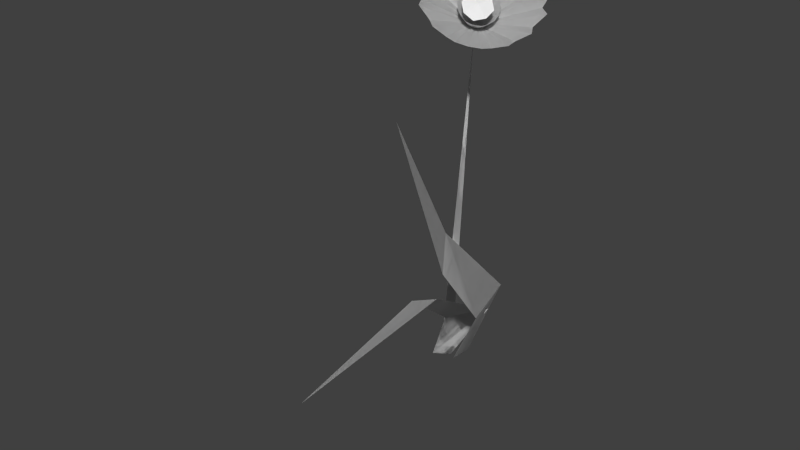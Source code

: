 # Source: flower.blend  (saved by Blender 2.79.0; exported with 4.5.12 LTS)
import bpy
from mathutils import Matrix  # noqa: F401  (used for matrix-valued properties, if any)

bpy.ops.wm.read_factory_settings(use_empty=True)
scene = bpy.context.scene
scene.name = 'Scene'

# ---- collections
col_collection_1 = bpy.data.collections.new('Collection 1'); scene.collection.children.link(col_collection_1)

# ---- materials (node trees are filled in below, after node groups)
mat_grass = bpy.data.materials.new('grass')
mat_grass.alpha_threshold = 0.0
mat_grass.use_transparent_shadow = False
mat_grass.roughness = 0.5
mat_flowerpetals = bpy.data.materials.new('flowerpetals')
mat_flowerpetals.alpha_threshold = 0.0
mat_flowerpetals.use_transparent_shadow = False
mat_flowerpetals.roughness = 0.5

# ---- node groups
ng_auto_smooth = bpy.data.node_groups.new('Auto Smooth', 'GeometryNodeTree')
_s = ng_auto_smooth.interface.new_socket(name='Geometry', in_out='OUTPUT', socket_type='NodeSocketGeometry')
_s = ng_auto_smooth.interface.new_socket(name='Geometry', in_out='INPUT', socket_type='NodeSocketGeometry')
_s = ng_auto_smooth.interface.new_socket(name='Angle', in_out='INPUT', socket_type='NodeSocketFloat')
_s.subtype = 'ANGLE'
_s.min_value = 0.0
_s.max_value = 3.142
ng_auto_smooth.is_modifier = True
_N = ng_auto_smooth.nodes; _L = ng_auto_smooth.links
n0 = _N.new('NodeGroupOutput'); n0.name = 'Group Output'; n0.location = (480, -100)
n1 = _N.new('NodeGroupInput'); n1.name = 'Group Input'; n1.location = (-420, -300)
n2 = _N.new('NodeGroupInput'); n2.name = 'Group Input.001'; n2.location = (-60, -100)
n3 = _N.new('GeometryNodeSetShadeSmooth'); n3.name = 'Set Shade Smooth'; n3.location = (120, -100)
n3.domain = 'EDGE'
n4 = _N.new('GeometryNodeSetShadeSmooth'); n4.name = 'Set Shade Smooth.001'; n4.location = (300, -100)
n5 = _N.new('GeometryNodeInputMeshEdgeAngle'); n5.name = 'Edge Angle'; n5.location = (-420, -220)
n6 = _N.new('GeometryNodeInputEdgeSmooth'); n6.name = 'Is Edge Smooth'; n6.location = (-60, -160)
n7 = _N.new('GeometryNodeInputShadeSmooth'); n7.name = 'Is Face Smooth'; n7.location = (-240, -340)
n8 = _N.new('FunctionNodeBooleanMath'); n8.name = 'Boolean Math'; n8.location = (-60, -220)
n9 = _N.new('FunctionNodeCompare'); n9.name = 'Compare'; n9.location = (-240, -180)
n9.operation = 'LESS_EQUAL'
_L.new(n5.outputs[0], n9.inputs[0])
_L.new(n4.outputs[0], n0.inputs[0])
_L.new(n1.outputs[1], n9.inputs[1])
_L.new(n9.outputs[0], n8.inputs[0])
_L.new(n7.outputs[0], n8.inputs[1])
_L.new(n2.outputs[0], n3.inputs[0])
_L.new(n6.outputs[0], n3.inputs[1])
_L.new(n3.outputs[0], n4.inputs[0])
_L.new(n8.outputs[0], n3.inputs[2])
n0.is_active_output = True

# ---- material node trees

# ---- world
world_world = bpy.data.worlds.new('World'); scene.world = world_world
world_world.color = (0.05088, 0.05088, 0.05088)
world_world.use_sun_shadow = False
world_world.sun_shadow_jitter_overblur = 0.0
world_world.cycles.sampling_method = 'NONE'
world_world.cycles.sample_map_resolution = 256

# ---- meshes
me_flower = bpy.data.meshes.new('flower')
me_flower.from_pydata([(0.215, -0.1765, 1.921), (0.323, -0.06005, 1.932), (0.2687, -0.2161, 1.869), (0.2856, -0.06847, 1.968), (0.3339, -0.1704, 1.841), (0.217, -0.1425, 1.961), (0.3627, -0.08103, 1.904), (0.2285, -0.1957, 1.897), (0.2994, -0.2087, 1.853), (0.2559, -0.08653, 1.976), (0.3527, -0.1434, 1.848), (0.2212, -0.122, 1.958), (0.2136, -0.1718, 1.942), (0.3434, -0.06549, 1.93), (0.2509, -0.2053, 1.874), (0.2951, -0.06149, 1.951), (0.3291, -0.1906, 1.846), (0.2318, -0.1125, 1.973), (0.3614, -0.1148, 1.863), (0.3589, -0.08889, 1.885), (0.2223, -0.1961, 1.917), (0.3163, -0.06108, 1.952), (0.2788, -0.2039, 1.855), (0.266, -0.07377, 1.962), (0.3532, -0.1646, 1.848), (0.2125, -0.1506, 1.942), (0.3454, -0.06967, 1.909), (0.2416, -0.2117, 1.892), (0.3079, -0.1916, 1.844), (0.24, -0.09502, 1.965), (0.368, -0.1347, 1.86), (0.3714, -0.1053, 1.88), (0.1853, -0.0462, 1.785), (0.1883, -0.05168, 1.778), (0.1953, -0.05426, 1.772), (0.2061, -0.0261, 1.785), (0.2033, -0.05091, 1.768), (0.1954, -0.02869, 1.791), (0.2134, -0.03642, 1.772), (0.2089, -0.02682, 1.783), (0.2009, -0.05291, 1.769), (0.1984, -0.02737, 1.79), (0.1905, -0.03269, 1.791), (0.2107, -0.04489, 1.768), (0.2129, -0.03154, 1.776), (0.1925, -0.0535, 1.774), (0.193, -0.03066, 1.792), (0.2082, -0.0469, 1.768), (0.2134, -0.03943, 1.771), (0.1853, -0.04318, 1.787), (0.1869, -0.05063, 1.781), (0.2009, -0.02637, 1.788), (0.2117, -0.04181, 1.769), (0.1859, -0.04085, 1.789), (0.1858, -0.04806, 1.783), (0.214, -0.03408, 1.774), (0.2103, -0.02791, 1.781), (0.204, -0.02602, 1.787), (0.2063, -0.04962, 1.768), (0.1869, -0.03778, 1.79), (0.2124, -0.02965, 1.779), (0.1904, -0.05346, 1.776), (0.1978, -0.05323, 1.77), (0.1886, -0.03539, 1.791), (0.0923, 0.01682, 0.0277), (0.09955, 0.1301, 0.02487), (0.6349, -1.073, 1.778), (0.6089, -0.7642, 1.042), (0.381, -0.2085, 0.4854), (0.3478, 0.03171, 0.5434), (0.5166, -0.6285, 1.138), (-0.04107, 0.02027, -3.725e-09), (0.03535, 0.07028, -3.725e-09), (0.4742, -1.427, 0.7382), (0.3022, -0.575, 0.7168), (0.09546, -0.06155, 0.3058), (0.2731, 0.0465, 0.376), (0.4403, -0.5806, 0.7812), (0.00414, 0.1237, -3.725e-09), (-0.02424, 0.06692, -3.725e-09), (0.1995, -0.03997, 1.78), (0.1995, -0.03997, 1.78), (0.4483, 0.01236, 2.068), (0.4438, 0.00902, 2.148), (0.3688, 0.008259, 2.122), (0.3517, -0.01314, 2.196), (0.2857, -0.02676, 2.154), (0.2628, -0.0673, 2.219), (0.2117, -0.08737, 2.161), (0.1905, -0.1452, 2.211), (0.1582, -0.1643, 2.141), (0.146, -0.2351, 2.175), (0.1331, -0.246, 2.098), (0.1359, -0.3231, 2.116), (0.1404, -0.3198, 2.037), (0.1619, -0.396, 2.043), (0.1789, -0.3746, 1.968), (0.2199, -0.4425, 1.967), (0.2428, -0.402, 1.902), (0.3011, -0.4558, 1.899), (0.3224, -0.3979, 1.849), (0.3933, -0.4336, 1.85), (0.4054, -0.3629, 1.817), (0.4822, -0.3794, 1.828), (0.4794, -0.3023, 1.81), (0.5544, -0.3015, 1.835), (0.533, -0.2253, 1.83), (0.599, -0.2117, 1.871), (0.558, -0.1437, 1.873), (0.609, -0.1236, 1.931), (0.5508, -0.06989, 1.934), (0.5831, -0.05079, 2.004), (0.5122, -0.01508, 2.002), (0.5251, -0.004201, 2.08), (0.1997, -0.1099, 1.849), (0.2624, -0.04224, 1.856), (0.2291, -0.129, 1.817), (0.2385, -0.04615, 1.872), (0.2687, -0.1063, 1.803), (0.2, -0.08768, 1.869), (0.2818, -0.05319, 1.836), (0.2075, -0.121, 1.835), (0.2463, -0.1248, 1.808), (0.2219, -0.05629, 1.877), (0.2796, -0.09065, 1.807), (0.2033, -0.07823, 1.87), (0.1982, -0.1042, 1.857), (0.271, -0.04448, 1.851), (0.2205, -0.1266, 1.822), (0.2462, -0.04308, 1.866), (0.263, -0.1147, 1.804), (0.2084, -0.07087, 1.875), (0.2847, -0.07403, 1.816), (0.2832, -0.05899, 1.828), (0.203, -0.1178, 1.844), (0.2558, -0.042, 1.863), (0.2367, -0.1258, 1.811), (0.2292, -0.05021, 1.873), (0.2765, -0.1001, 1.805), (0.1982, -0.09485, 1.862), (0.2754, -0.04783, 1.842), (0.2139, -0.1265, 1.83), (0.2625, -0.1313, 1.811), (0.2142, -0.06255, 1.875), (0.2848, -0.08331, 1.812), (0.2867, -0.06683, 1.823), (0.3508, -0.1155, 1.897), (0.2743, -0.09728, 1.955), (0.3089, -0.2001, 1.864), (0.2321, -0.1798, 1.925), (0.3437, -0.1597, 1.871), (0.3201, -0.09018, 1.931), (0.2382, -0.1345, 1.95), (0.2618, -0.2041, 1.89), (0.3007, -0.158, 1.927), (0.215, -0.1765, 1.921), (0.323, -0.06005, 1.932), (0.2687, -0.2161, 1.869), (0.2856, -0.06847, 1.968), (0.3339, -0.1704, 1.841), (0.217, -0.1425, 1.961), (0.3627, -0.08103, 1.904), (0.2285, -0.1957, 1.897), (0.2994, -0.2087, 1.853), (0.2559, -0.08653, 1.976), (0.3527, -0.1434, 1.848), (0.2212, -0.122, 1.958), (0.2136, -0.1718, 1.942), (0.3434, -0.06549, 1.93), (0.2509, -0.2053, 1.874), (0.2951, -0.06149, 1.951), (0.3291, -0.1906, 1.846), (0.2318, -0.1125, 1.973), (0.3614, -0.1148, 1.863), (0.3589, -0.08889, 1.885), (0.2223, -0.1961, 1.917), (0.3163, -0.06108, 1.952), (0.2788, -0.2039, 1.855), (0.266, -0.07377, 1.962), (0.3532, -0.1646, 1.848), (0.2125, -0.1506, 1.942), (0.3454, -0.06967, 1.909), (0.2416, -0.2117, 1.892), (0.3079, -0.1916, 1.844), (0.24, -0.09502, 1.965), (0.368, -0.1347, 1.86), (0.3714, -0.1053, 1.88), (0.1853, -0.0462, 1.785), (0.1883, -0.05168, 1.778), (0.1953, -0.05426, 1.772), (0.2061, -0.0261, 1.785), (0.2033, -0.05091, 1.768), (0.1954, -0.02869, 1.791), (0.2134, -0.03642, 1.772), (0.2089, -0.02682, 1.783), (0.2009, -0.05291, 1.769), (0.1984, -0.02737, 1.79), (0.1905, -0.03269, 1.791), (0.2107, -0.04489, 1.768), (0.2129, -0.03154, 1.776), (0.1925, -0.0535, 1.774), (0.193, -0.03066, 1.792), (0.2082, -0.0469, 1.768), (0.2134, -0.03943, 1.771), (0.1853, -0.04318, 1.787), (0.1869, -0.05063, 1.781), (0.2009, -0.02637, 1.788), (0.2117, -0.04181, 1.769), (0.1859, -0.04085, 1.789), (0.1858, -0.04806, 1.783), (0.214, -0.03408, 1.774), (0.2103, -0.02791, 1.781), (0.204, -0.02602, 1.787), (0.2063, -0.04962, 1.768), (0.1869, -0.03778, 1.79), (0.2124, -0.02965, 1.779), (0.1904, -0.05346, 1.776), (0.1978, -0.05323, 1.77), (0.1886, -0.03539, 1.791), (0.0923, 0.01682, 0.0277), (0.09955, 0.1301, 0.02487), (0.6349, -1.073, 1.778), (0.6089, -0.7642, 1.042), (0.381, -0.2085, 0.4854), (0.3478, 0.03171, 0.5434), (0.5166, -0.6285, 1.138), (-0.04107, 0.02027, -3.725e-09), (0.03535, 0.07028, -3.725e-09), (0.4742, -1.427, 0.7382), (0.3022, -0.575, 0.7168), (0.09546, -0.06155, 0.3058), (0.2731, 0.0465, 0.376), (0.4403, -0.5806, 0.7812), (0.00414, 0.1237, -3.725e-09), (-0.02424, 0.06692, -3.725e-09), (0.1995, -0.03997, 1.78), (0.1995, -0.03997, 1.78), (0.4483, 0.01236, 2.068), (0.4438, 0.00902, 2.148), (0.3688, 0.008259, 2.122), (0.3517, -0.01314, 2.196), (0.2857, -0.02676, 2.154), (0.2628, -0.0673, 2.219), (0.2117, -0.08737, 2.161), (0.1905, -0.1452, 2.211), (0.1582, -0.1643, 2.141), (0.146, -0.2351, 2.175), (0.1331, -0.246, 2.098), (0.1359, -0.3231, 2.116), (0.1404, -0.3198, 2.037), (0.1619, -0.396, 2.043), (0.1789, -0.3746, 1.968), (0.2199, -0.4425, 1.967), (0.2428, -0.402, 1.902), (0.3011, -0.4558, 1.899), (0.3224, -0.3979, 1.849), (0.3933, -0.4336, 1.85), (0.4054, -0.3629, 1.817), (0.4822, -0.3794, 1.828), (0.4794, -0.3023, 1.81), (0.5544, -0.3015, 1.835), (0.533, -0.2253, 1.83), (0.599, -0.2117, 1.871), (0.558, -0.1437, 1.873), (0.609, -0.1236, 1.931), (0.5508, -0.06989, 1.934), (0.5831, -0.05079, 2.004), (0.5122, -0.01508, 2.002), (0.5251, -0.004201, 2.08), (0.1997, -0.1099, 1.849), (0.2624, -0.04224, 1.856), (0.2291, -0.129, 1.817), (0.2385, -0.04615, 1.872), (0.2687, -0.1063, 1.803), (0.2, -0.08768, 1.869), (0.2818, -0.05319, 1.836), (0.2075, -0.121, 1.835), (0.2463, -0.1248, 1.808), (0.2219, -0.05629, 1.877), (0.2796, -0.09065, 1.807), (0.2033, -0.07823, 1.87), (0.1982, -0.1042, 1.857), (0.271, -0.04448, 1.851), (0.2205, -0.1266, 1.822), (0.2462, -0.04308, 1.866), (0.263, -0.1147, 1.804), (0.2084, -0.07087, 1.875), (0.2847, -0.07403, 1.816), (0.2832, -0.05899, 1.828), (0.203, -0.1178, 1.844), (0.2558, -0.042, 1.863), (0.2367, -0.1258, 1.811), (0.2292, -0.05021, 1.873), (0.2765, -0.1001, 1.805), (0.1982, -0.09485, 1.862), (0.2754, -0.04783, 1.842), (0.2139, -0.1265, 1.83), (0.2625, -0.1313, 1.811), (0.2142, -0.06255, 1.875), (0.2848, -0.08331, 1.812), (0.2867, -0.06683, 1.823)], [], [(22, 2, 34, 62), (10, 24, 43, 52), (26, 6, 60, 56), (9, 23, 37, 46), (12, 25, 49, 32), (2, 14, 45, 34), (24, 4, 47, 43), (6, 19, 44, 60), (23, 3, 41, 37), (25, 5, 53, 49), (14, 27, 61, 45), (4, 16, 58, 47), (19, 31, 55, 44), (3, 15, 51, 41), (5, 11, 59, 53), (27, 7, 33, 61), (16, 28, 36, 58), (31, 18, 38, 55), (15, 21, 57, 51), (11, 17, 63, 59), (7, 20, 50, 33), (28, 8, 40, 36), (18, 30, 48, 38), (1, 13, 39, 35), (21, 1, 35, 57), (17, 29, 42, 63), (20, 0, 54, 50), (8, 22, 62, 40), (30, 10, 52, 48), (13, 26, 56, 39), (29, 9, 46, 42), (0, 12, 32, 54), (67, 70, 66), (64, 65, 69, 68), (68, 69, 70, 67), (74, 77, 73), (71, 72, 76, 75), (75, 76, 77, 74), (78, 79, 81, 80), (82, 115, 135, 83), (83, 135, 129, 84), (84, 129, 117, 85), (85, 117, 137, 86), (86, 137, 123, 87), (87, 123, 143, 88), (88, 143, 131, 89), (89, 131, 125, 90), (90, 125, 119, 91), (91, 119, 139, 92), (92, 139, 126, 93), (93, 126, 114, 94), (94, 114, 134, 95), (95, 134, 121, 96), (96, 121, 141, 97), (97, 141, 128, 98), (98, 128, 116, 99), (99, 116, 136, 100), (100, 136, 122, 101), (101, 122, 142, 102), (102, 142, 130, 103), (103, 130, 118, 104), (104, 118, 138, 105), (105, 138, 124, 106), (106, 124, 144, 107), (107, 144, 132, 108), (108, 132, 145, 109), (109, 145, 133, 110), (110, 133, 120, 111), (111, 120, 140, 112), (112, 140, 127, 113), (113, 127, 115, 82), (154, 152, 149, 153), (150, 154, 153, 148), (146, 151, 154, 150), (151, 147, 152, 154), (177, 217, 189, 157), (165, 207, 198, 179), (181, 211, 215, 161), (164, 201, 192, 178), (167, 187, 204, 180), (157, 189, 200, 169), (179, 198, 202, 159), (161, 215, 199, 174), (178, 192, 196, 158), (180, 204, 208, 160), (169, 200, 216, 182), (159, 202, 213, 171), (174, 199, 210, 186), (158, 196, 206, 170), (160, 208, 214, 166), (182, 216, 188, 162), (171, 213, 191, 183), (186, 210, 193, 173), (170, 206, 212, 176), (166, 214, 218, 172), (162, 188, 205, 175), (183, 191, 195, 163), (173, 193, 203, 185), (156, 190, 194, 168), (176, 212, 190, 156), (172, 218, 197, 184), (175, 205, 209, 155), (163, 195, 217, 177), (185, 203, 207, 165), (168, 194, 211, 181), (184, 197, 201, 164), (155, 209, 187, 167), (222, 221, 225), (219, 223, 224, 220), (223, 222, 225, 224), (229, 228, 232), (226, 230, 231, 227), (230, 229, 232, 231), (233, 235, 236, 234), (237, 238, 290, 270), (238, 239, 284, 290), (239, 240, 272, 284), (240, 241, 292, 272), (241, 242, 278, 292), (242, 243, 298, 278), (243, 244, 286, 298), (244, 245, 280, 286), (245, 246, 274, 280), (246, 247, 294, 274), (247, 248, 281, 294), (248, 249, 269, 281), (249, 250, 289, 269), (250, 251, 276, 289), (251, 252, 296, 276), (252, 253, 283, 296), (253, 254, 271, 283), (254, 255, 291, 271), (255, 256, 277, 291), (256, 257, 297, 277), (257, 258, 285, 297), (258, 259, 273, 285), (259, 260, 293, 273), (260, 261, 279, 293), (261, 262, 299, 279), (262, 263, 287, 299), (263, 264, 300, 287), (264, 265, 288, 300), (265, 266, 275, 288), (266, 267, 295, 275), (267, 268, 282, 295), (268, 237, 270, 282)])
me_flower.polygons.foreach_set('use_smooth', [0, 0, 0, 0, 0, 0, 0, 0, 0, 0, 0, 0, 0, 0, 0, 0, 0, 0, 0, 0, 0, 0, 0, 0, 0, 0, 0, 0, 0, 0, 0, 0, 1, 1, 1, 1, 1, 1, 1, 1, 1, 1, 1, 1, 1, 1, 1, 1, 1, 1, 1, 1, 1, 1, 1, 1, 1, 1, 1, 1, 1, 1, 1, 1, 1, 1, 1, 1, 1, 1, 1, 1, 1, 1, 1, 0, 0, 0, 0, 0, 0, 0, 0, 0, 0, 0, 0, 0, 0, 0, 0, 0, 0, 0, 0, 0, 0, 0, 0, 0, 0, 0, 0, 0, 0, 0, 0, 1, 1, 1, 1, 1, 1, 1, 1, 1, 1, 1, 1, 1, 1, 1, 1, 1, 1, 1, 1, 1, 1, 1, 1, 1, 1, 1, 1, 1, 1, 1, 1, 1, 1, 1, 1, 1, 1, 1])
me_flower.polygons.foreach_set('material_index', [1, 1, 1, 1, 1, 1, 1, 1, 1, 1, 1, 1, 1, 1, 1, 1, 1, 1, 1, 1, 1, 1, 1, 1, 1, 1, 1, 1, 1, 1, 1, 1, 0, 0, 0, 0, 0, 0, 0, 1, 1, 1, 1, 1, 1, 1, 1, 1, 1, 1, 1, 1, 1, 1, 1, 1, 1, 1, 1, 1, 1, 1, 1, 1, 1, 1, 1, 1, 1, 1, 1, 0, 0, 0, 0, 1, 1, 1, 1, 1, 1, 1, 1, 1, 1, 1, 1, 1, 1, 1, 1, 1, 1, 1, 1, 1, 1, 1, 1, 1, 1, 1, 1, 1, 1, 1, 1, 0, 0, 0, 0, 0, 0, 0, 1, 1, 1, 1, 1, 1, 1, 1, 1, 1, 1, 1, 1, 1, 1, 1, 1, 1, 1, 1, 1, 1, 1, 1, 1, 1, 1, 1, 1, 1, 1, 1])
_uv = me_flower.uv_layers.new(name='UVMap')
_uv.uv.foreach_set('vector', [0.75, 0.25, 0.75, 0.25, 0.75, 0.25, 0.75, 0.25, 0.75, 0.25, 0.75, 0.25, 0.75, 0.25, 0.75, 0.25, 0.75, 0.25, 0.75, 0.25, 0.75, 0.25, 0.75, 0.25, 0.75, 0.25, 0.75, 0.25, 0.75, 0.25, 0.75, 0.25, 0.75, 0.25, 0.75, 0.25, 0.75, 0.25, 0.75, 0.25, 0.75, 0.25, 0.75, 0.25, 0.75, 0.25, 0.75, 0.25, 0.75, 0.25, 0.75, 0.25, 0.75, 0.25, 0.75, 0.25, 0.75, 0.25, 0.75, 0.25, 0.75, 0.25, 0.75, 0.25, 0.75, 0.25, 0.75, 0.25, 0.75, 0.25, 0.75, 0.25, 0.75, 0.25, 0.75, 0.25, 0.75, 0.25, 0.75, 0.25, 0.75, 0.25, 0.75, 0.25, 0.75, 0.25, 0.75, 0.25, 0.75, 0.25, 0.75, 0.25, 0.75, 0.25, 0.75, 0.25, 0.75, 0.25, 0.75, 0.25, 0.75, 0.25, 0.75, 0.25, 0.75, 0.25, 0.75, 0.25, 0.75, 0.25, 0.75, 0.25, 0.75, 0.25, 0.75, 0.25, 0.75, 0.25, 0.75, 0.25, 0.75, 0.25, 0.75, 0.25, 0.75, 0.25, 0.75, 0.25, 0.75, 0.25, 0.75, 0.25, 0.75, 0.25, 0.75, 0.25, 0.75, 0.25, 0.75, 0.25, 0.75, 0.25, 0.75, 0.25, 0.75, 0.25, 0.75, 0.25, 0.75, 0.25, 0.75, 0.25, 0.75, 0.25, 0.75, 0.25, 0.75, 0.25, 0.75, 0.25, 0.75, 0.25, 0.75, 0.25, 0.75, 0.25, 0.75, 0.25, 0.75, 0.25, 0.75, 0.25, 0.75, 0.25, 0.75, 0.25, 0.75, 0.25, 0.75, 0.25, 0.75, 0.25, 0.75, 0.25, 0.75, 0.25, 0.75, 0.25, 0.75, 0.25, 0.75, 0.25, 0.75, 0.25, 0.75, 0.25, 0.75, 0.25, 0.75, 0.25, 0.75, 0.25, 0.75, 0.25, 0.75, 0.25, 0.75, 0.25, 0.75, 0.25, 0.75, 0.25, 0.75, 0.25, 0.75, 0.25, 0.75, 0.25, 0.75, 0.25, 0.75, 0.25, 0.75, 0.25, 0.75, 0.25, 0.75, 0.25, 0.75, 0.25, 0.75, 0.25, 0.75, 0.25, 0.75, 0.25, 0.75, 0.25, 0.75, 0.25, 0.75, 0.25, 0.75, 0.25, 0.75, 0.25, 0.75, 0.25, 0.75, 0.25, 0.75, 0.25, 0.75, 0.25, 0.75, 0.25, 0.25, 0.25, 0.25, 0.25, 0.25, 0.25, 0.25, 0.25, 0.25, 0.25, 0.25, 0.25, 0.25, 0.25, 0.25, 0.25, 0.25, 0.25, 0.25, 0.25, 0.25, 0.25, 0.25, 0.25, 0.25, 0.25, 0.25, 0.25, 0.25, 0.25, 0.25, 0.25, 0.25, 0.25, 0.25, 0.25, 0.25, 0.25, 0.25, 0.25, 0.25, 0.25, 0.25, 0.25, 0.25, 0.25, 0.25, 0.25, 0.25, 0.25, 0.25, 0.25, 0.75, 0.25, 0.75, 0.25, 0.75, 0.25, 0.75, 0.25, 0.75, 0.25, 0.75, 0.25, 0.75, 0.25, 0.75, 0.25, 0.75, 0.25, 0.75, 0.25, 0.75, 0.25, 0.75, 0.25, 0.75, 0.25, 0.75, 0.25, 0.75, 0.25, 0.75, 0.25, 0.75, 0.25, 0.75, 0.25, 0.75, 0.25, 0.75, 0.25, 0.75, 0.25, 0.75, 0.25, 0.75, 0.25, 0.75, 0.25, 0.75, 0.25, 0.75, 0.25, 0.75, 0.25, 0.75, 0.25, 0.75, 0.25, 0.75, 0.25, 0.75, 0.25, 0.75, 0.25, 0.75, 0.25, 0.75, 0.25, 0.75, 0.25, 0.75, 0.25, 0.75, 0.25, 0.75, 0.25, 0.75, 0.25, 0.75, 0.25, 0.75, 0.25, 0.75, 0.25, 0.75, 0.25, 0.75, 0.25, 0.75, 0.25, 0.75, 0.25, 0.75, 0.25, 0.75, 0.25, 0.75, 0.25, 0.75, 0.25, 0.75, 0.25, 0.75, 0.25, 0.75, 0.25, 0.75, 0.25, 0.75, 0.25, 0.75, 0.25, 0.75, 0.25, 0.75, 0.25, 0.75, 0.25, 0.75, 0.25, 0.75, 0.25, 0.75, 0.25, 0.75, 0.25, 0.75, 0.25, 0.75, 0.25, 0.75, 0.25, 0.75, 0.25, 0.75, 0.25, 0.75, 0.25, 0.75, 0.25, 0.75, 0.25, 0.75, 0.25, 0.75, 0.25, 0.75, 0.25, 0.75, 0.25, 0.75, 0.25, 0.75, 0.25, 0.75, 0.25, 0.75, 0.25, 0.75, 0.25, 0.75, 0.25, 0.75, 0.25, 0.75, 0.25, 0.75, 0.25, 0.75, 0.25, 0.75, 0.25, 0.75, 0.25, 0.75, 0.25, 0.75, 0.25, 0.75, 0.25, 0.75, 0.25, 0.75, 0.25, 0.75, 0.25, 0.75, 0.25, 0.75, 0.25, 0.75, 0.25, 0.75, 0.25, 0.75, 0.25, 0.75, 0.25, 0.75, 0.25, 0.75, 0.25, 0.75, 0.25, 0.75, 0.25, 0.75, 0.25, 0.75, 0.25, 0.75, 0.25, 0.75, 0.25, 0.75, 0.25, 0.75, 0.25, 0.75, 0.25, 0.75, 0.25, 0.75, 0.25, 0.75, 0.25, 0.75, 0.25, 0.75, 0.25, 0.75, 0.25, 0.75, 0.25, 0.75, 0.25, 0.75, 0.25, 0.75, 0.25, 0.75, 0.25, 0.75, 0.25, 0.75, 0.25, 0.75, 0.25, 0.75, 0.25, 0.75, 0.25, 0.75, 0.25, 0.75, 0.25, 0.25, 0.25, 0.25, 0.25, 0.25, 0.25, 0.25, 0.25, 0.25, 0.25, 0.25, 0.25, 0.25, 0.25, 0.25, 0.25, 0.25, 0.25, 0.25, 0.25, 0.25, 0.25, 0.25, 0.25, 0.25, 0.25, 0.25, 0.25, 0.25, 0.25, 0.25, 0.25, 0.75, 0.25, 0.75, 0.25, 0.75, 0.25, 0.75, 0.25, 0.75, 0.25, 0.75, 0.25, 0.75, 0.25, 0.75, 0.25, 0.75, 0.25, 0.75, 0.25, 0.75, 0.25, 0.75, 0.25, 0.75, 0.25, 0.75, 0.25, 0.75, 0.25, 0.75, 0.25, 0.75, 0.25, 0.75, 0.25, 0.75, 0.25, 0.75, 0.25, 0.75, 0.25, 0.75, 0.25, 0.75, 0.25, 0.75, 0.25, 0.75, 0.25, 0.75, 0.25, 0.75, 0.25, 0.75, 0.25, 0.75, 0.25, 0.75, 0.25, 0.75, 0.25, 0.75, 0.25, 0.75, 0.25, 0.75, 0.25, 0.75, 0.25, 0.75, 0.25, 0.75, 0.25, 0.75, 0.25, 0.75, 0.25, 0.75, 0.25, 0.75, 0.25, 0.75, 0.25, 0.75, 0.25, 0.75, 0.25, 0.75, 0.25, 0.75, 0.25, 0.75, 0.25, 0.75, 0.25, 0.75, 0.25, 0.75, 0.25, 0.75, 0.25, 0.75, 0.25, 0.75, 0.25, 0.75, 0.25, 0.75, 0.25, 0.75, 0.25, 0.75, 0.25, 0.75, 0.25, 0.75, 0.25, 0.75, 0.25, 0.75, 0.25, 0.75, 0.25, 0.75, 0.25, 0.75, 0.25, 0.75, 0.25, 0.75, 0.25, 0.75, 0.25, 0.75, 0.25, 0.75, 0.25, 0.75, 0.25, 0.75, 0.25, 0.75, 0.25, 0.75, 0.25, 0.75, 0.25, 0.75, 0.25, 0.75, 0.25, 0.75, 0.25, 0.75, 0.25, 0.75, 0.25, 0.75, 0.25, 0.75, 0.25, 0.75, 0.25, 0.75, 0.25, 0.75, 0.25, 0.75, 0.25, 0.75, 0.25, 0.75, 0.25, 0.75, 0.25, 0.75, 0.25, 0.75, 0.25, 0.75, 0.25, 0.75, 0.25, 0.75, 0.25, 0.75, 0.25, 0.75, 0.25, 0.75, 0.25, 0.75, 0.25, 0.75, 0.25, 0.75, 0.25, 0.75, 0.25, 0.75, 0.25, 0.75, 0.25, 0.75, 0.25, 0.75, 0.25, 0.75, 0.25, 0.75, 0.25, 0.75, 0.25, 0.75, 0.25, 0.75, 0.25, 0.75, 0.25, 0.75, 0.25, 0.75, 0.25, 0.75, 0.25, 0.75, 0.25, 0.75, 0.25, 0.75, 0.25, 0.75, 0.25, 0.75, 0.25, 0.75, 0.25, 0.75, 0.25, 0.75, 0.25, 0.75, 0.25, 0.75, 0.25, 0.75, 0.25, 0.75, 0.25, 0.75, 0.25, 0.75, 0.25, 0.75, 0.25, 0.25, 0.25, 0.25, 0.25, 0.25, 0.25, 0.25, 0.25, 0.25, 0.25, 0.25, 0.25, 0.25, 0.25, 0.25, 0.25, 0.25, 0.25, 0.25, 0.25, 0.25, 0.25, 0.25, 0.25, 0.25, 0.25, 0.25, 0.25, 0.25, 0.25, 0.25, 0.25, 0.25, 0.25, 0.25, 0.25, 0.25, 0.25, 0.25, 0.25, 0.25, 0.25, 0.25, 0.25, 0.25, 0.25, 0.25, 0.25, 0.25, 0.25, 0.25, 0.25, 0.75, 0.25, 0.75, 0.25, 0.75, 0.25, 0.75, 0.25, 0.75, 0.25, 0.75, 0.25, 0.75, 0.25, 0.75, 0.25, 0.75, 0.25, 0.75, 0.25, 0.75, 0.25, 0.75, 0.25, 0.75, 0.25, 0.75, 0.25, 0.75, 0.25, 0.75, 0.25, 0.75, 0.25, 0.75, 0.25, 0.75, 0.25, 0.75, 0.25, 0.75, 0.25, 0.75, 0.25, 0.75, 0.25, 0.75, 0.25, 0.75, 0.25, 0.75, 0.25, 0.75, 0.25, 0.75, 0.25, 0.75, 0.25, 0.75, 0.25, 0.75, 0.25, 0.75, 0.25, 0.75, 0.25, 0.75, 0.25, 0.75, 0.25, 0.75, 0.25, 0.75, 0.25, 0.75, 0.25, 0.75, 0.25, 0.75, 0.25, 0.75, 0.25, 0.75, 0.25, 0.75, 0.25, 0.75, 0.25, 0.75, 0.25, 0.75, 0.25, 0.75, 0.25, 0.75, 0.25, 0.75, 0.25, 0.75, 0.25, 0.75, 0.25, 0.75, 0.25, 0.75, 0.25, 0.75, 0.25, 0.75, 0.25, 0.75, 0.25, 0.75, 0.25, 0.75, 0.25, 0.75, 0.25, 0.75, 0.25, 0.75, 0.25, 0.75, 0.25, 0.75, 0.25, 0.75, 0.25, 0.75, 0.25, 0.75, 0.25, 0.75, 0.25, 0.75, 0.25, 0.75, 0.25, 0.75, 0.25, 0.75, 0.25, 0.75, 0.25, 0.75, 0.25, 0.75, 0.25, 0.75, 0.25, 0.75, 0.25, 0.75, 0.25, 0.75, 0.25, 0.75, 0.25, 0.75, 0.25, 0.75, 0.25, 0.75, 0.25, 0.75, 0.25, 0.75, 0.25, 0.75, 0.25, 0.75, 0.25, 0.75, 0.25, 0.75, 0.25, 0.75, 0.25, 0.75, 0.25, 0.75, 0.25, 0.75, 0.25, 0.75, 0.25, 0.75, 0.25, 0.75, 0.25, 0.75, 0.25, 0.75, 0.25, 0.75, 0.25, 0.75, 0.25, 0.75, 0.25, 0.75, 0.25, 0.75, 0.25, 0.75, 0.25, 0.75, 0.25, 0.75, 0.25, 0.75, 0.25, 0.75, 0.25, 0.75, 0.25, 0.75, 0.25, 0.75, 0.25, 0.75, 0.25, 0.75, 0.25, 0.75, 0.25, 0.75, 0.25, 0.75, 0.25, 0.75, 0.25, 0.75, 0.25, 0.75, 0.25, 0.75, 0.25, 0.75, 0.25, 0.75, 0.25, 0.75, 0.25, 0.75, 0.25, 0.75, 0.25, 0.75, 0.25, 0.75, 0.25, 0.75, 0.25, 0.75, 0.25])
me_flower.materials.append(mat_grass)
me_flower.materials.append(mat_flowerpetals)
me_flower.use_remesh_preserve_volume = False
me_flower.use_remesh_preserve_attributes = False
me_flower.use_mirror_vertex_groups = False
me_flower.update()

# ---- objects
ob_flower = bpy.data.objects.new('flower', me_flower)

# ---- transforms, parenting, visibility, modifiers, constraints
ob_flower.location = (0.0, 0.0, 0.0)
ob_flower.lineart.crease_threshold = 0.0
_m = ob_flower.modifiers.new('Auto Smooth', 'NODES')
_m.node_group = ng_auto_smooth
_gi = [s.identifier for s in ng_auto_smooth.interface.items_tree if s.item_type == 'SOCKET' and s.in_out == 'INPUT']
_m[_gi[1]] = 0.05061  # Angle

# ---- collection membership
col_collection_1.objects.link(ob_flower)

# ---- scene / render settings (as saved in the file)
scene.frame_start = 1; scene.frame_end = 25; scene.frame_set(1)
scene.render.engine = 'BLENDER_EEVEE_NEXT'
scene.render.resolution_percentage = 50
scene.render.dither_intensity = 0.0
scene.cycles.use_denoising = False
scene.cycles.samples = 10
scene.cycles.sampling_pattern = 'TABULATED_SOBOL'
scene.cycles.light_sampling_threshold = 0.0
scene.cycles.use_adaptive_sampling = False
scene.cycles.use_light_tree = False
scene.cycles.blur_glossy = 0.0
scene.cycles.pixel_filter_type = 'GAUSSIAN'
scene.cycles.sample_clamp_indirect = 0.0
scene.view_settings.view_transform = 'Standard'
bpy.context.view_layer.update()

# ---- added for rendering (the .blend has no active camera and no usable light): camera, sun
cam_auto = bpy.data.cameras.new('AutoCamera')
cam_auto.lens = 50.0
cam_auto.sensor_width = 36.0
cam_auto.clip_end = 1000.0
ob_auto_camera = bpy.data.objects.new('AutoCamera', cam_auto)
scene.collection.objects.link(ob_auto_camera)
ob_auto_camera.location = (2.88153, -3.74993, 3.17703)
ob_auto_camera.rotation_euler = (1.09748, -7.21219e-08, 0.694738)
scene.camera = ob_auto_camera
light_auto_sun = bpy.data.lights.new('AutoSun', 'SUN')
light_auto_sun.energy = 3.0
light_auto_sun.angle = 0.0523599
ob_auto_sun = bpy.data.objects.new('AutoSun', light_auto_sun)
scene.collection.objects.link(ob_auto_sun)
ob_auto_sun.rotation_euler = (0.872665, 0.174533, 0.523599)
bpy.context.view_layer.update()
